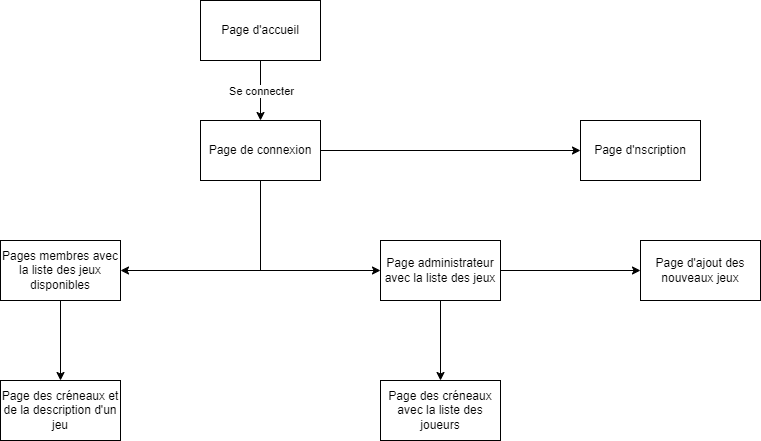

The diagram above was exported from draw.io. Its source (the exported page's mxGraphModel, read from the mxfile embedded in the PNG):
<mxGraphModel dx="993" dy="639" grid="1" gridSize="10" guides="1" tooltips="1" connect="1" arrows="1" fold="1" page="1" pageScale="1" pageWidth="827" pageHeight="1169" math="0" shadow="0">
  <root>
    <mxCell id="0" />
    <mxCell id="1" parent="0" />
    <mxCell id="MwQLpnIS52IHnqAtrCd0-7" value="Pages membres avec la liste des jeux disponibles" style="rounded=0;whiteSpace=wrap;html=1;" vertex="1" parent="1">
      <mxGeometry x="40" y="260" width="120" height="60" as="geometry" />
    </mxCell>
    <mxCell id="MwQLpnIS52IHnqAtrCd0-8" value="Page administrateur avec la liste des jeux" style="rounded=0;whiteSpace=wrap;html=1;" vertex="1" parent="1">
      <mxGeometry x="420" y="260" width="120" height="60" as="geometry" />
    </mxCell>
    <mxCell id="MwQLpnIS52IHnqAtrCd0-9" value="Page d'nscription" style="rounded=0;whiteSpace=wrap;html=1;" vertex="1" parent="1">
      <mxGeometry x="620" y="140" width="120" height="60" as="geometry" />
    </mxCell>
    <mxCell id="MwQLpnIS52IHnqAtrCd0-14" value="Page des créneaux et de la description d'un jeu" style="rounded=0;whiteSpace=wrap;html=1;" vertex="1" parent="1">
      <mxGeometry x="40" y="400" width="120" height="60" as="geometry" />
    </mxCell>
    <mxCell id="MwQLpnIS52IHnqAtrCd0-15" value="" style="group" vertex="1" connectable="0" parent="1">
      <mxGeometry x="240" y="20" width="120" height="180" as="geometry" />
    </mxCell>
    <mxCell id="MwQLpnIS52IHnqAtrCd0-5" value="Page d'accueil" style="rounded=0;whiteSpace=wrap;html=1;" vertex="1" parent="MwQLpnIS52IHnqAtrCd0-15">
      <mxGeometry width="120" height="60" as="geometry" />
    </mxCell>
    <mxCell id="MwQLpnIS52IHnqAtrCd0-6" value="Page de connexion" style="rounded=0;whiteSpace=wrap;html=1;" vertex="1" parent="MwQLpnIS52IHnqAtrCd0-15">
      <mxGeometry y="120" width="120" height="60" as="geometry" />
    </mxCell>
    <mxCell id="MwQLpnIS52IHnqAtrCd0-10" value="" style="endArrow=classic;html=1;rounded=0;exitX=0.5;exitY=1;exitDx=0;exitDy=0;entryX=0.5;entryY=0;entryDx=0;entryDy=0;" edge="1" parent="MwQLpnIS52IHnqAtrCd0-15" source="MwQLpnIS52IHnqAtrCd0-5" target="MwQLpnIS52IHnqAtrCd0-6">
      <mxGeometry relative="1" as="geometry">
        <mxPoint x="-10" y="290" as="sourcePoint" />
        <mxPoint x="150" y="290" as="targetPoint" />
      </mxGeometry>
    </mxCell>
    <mxCell id="MwQLpnIS52IHnqAtrCd0-11" value="Se connecter" style="edgeLabel;resizable=0;html=1;align=center;verticalAlign=middle;" connectable="0" vertex="1" parent="MwQLpnIS52IHnqAtrCd0-10">
      <mxGeometry relative="1" as="geometry" />
    </mxCell>
    <mxCell id="MwQLpnIS52IHnqAtrCd0-16" value="Page des créneaux avec la liste des joueurs" style="rounded=0;whiteSpace=wrap;html=1;" vertex="1" parent="1">
      <mxGeometry x="420" y="400" width="120" height="60" as="geometry" />
    </mxCell>
    <mxCell id="MwQLpnIS52IHnqAtrCd0-23" value="" style="endArrow=classic;startArrow=classic;html=1;rounded=0;exitX=1;exitY=0.5;exitDx=0;exitDy=0;entryX=0;entryY=0.5;entryDx=0;entryDy=0;" edge="1" parent="1" source="MwQLpnIS52IHnqAtrCd0-7" target="MwQLpnIS52IHnqAtrCd0-8">
      <mxGeometry width="50" height="50" relative="1" as="geometry">
        <mxPoint x="380" y="350" as="sourcePoint" />
        <mxPoint x="430" y="300" as="targetPoint" />
      </mxGeometry>
    </mxCell>
    <mxCell id="MwQLpnIS52IHnqAtrCd0-24" value="" style="endArrow=none;html=1;rounded=0;exitX=0.5;exitY=1;exitDx=0;exitDy=0;" edge="1" parent="1" source="MwQLpnIS52IHnqAtrCd0-6">
      <mxGeometry width="50" height="50" relative="1" as="geometry">
        <mxPoint x="380" y="350" as="sourcePoint" />
        <mxPoint x="300" y="290" as="targetPoint" />
      </mxGeometry>
    </mxCell>
    <mxCell id="MwQLpnIS52IHnqAtrCd0-25" value="" style="endArrow=classic;html=1;rounded=0;exitX=1;exitY=0.5;exitDx=0;exitDy=0;entryX=0;entryY=0.5;entryDx=0;entryDy=0;" edge="1" parent="1" source="MwQLpnIS52IHnqAtrCd0-6" target="MwQLpnIS52IHnqAtrCd0-9">
      <mxGeometry width="50" height="50" relative="1" as="geometry">
        <mxPoint x="380" y="350" as="sourcePoint" />
        <mxPoint x="430" y="300" as="targetPoint" />
      </mxGeometry>
    </mxCell>
    <mxCell id="MwQLpnIS52IHnqAtrCd0-26" value="" style="endArrow=classic;html=1;rounded=0;exitX=0.5;exitY=1;exitDx=0;exitDy=0;" edge="1" parent="1" source="MwQLpnIS52IHnqAtrCd0-8" target="MwQLpnIS52IHnqAtrCd0-16">
      <mxGeometry width="50" height="50" relative="1" as="geometry">
        <mxPoint x="380" y="350" as="sourcePoint" />
        <mxPoint x="430" y="300" as="targetPoint" />
      </mxGeometry>
    </mxCell>
    <mxCell id="MwQLpnIS52IHnqAtrCd0-27" value="" style="endArrow=classic;html=1;rounded=0;exitX=0.5;exitY=1;exitDx=0;exitDy=0;entryX=0.5;entryY=0;entryDx=0;entryDy=0;" edge="1" parent="1" source="MwQLpnIS52IHnqAtrCd0-7" target="MwQLpnIS52IHnqAtrCd0-14">
      <mxGeometry width="50" height="50" relative="1" as="geometry">
        <mxPoint x="390" y="360" as="sourcePoint" />
        <mxPoint x="440" y="310" as="targetPoint" />
      </mxGeometry>
    </mxCell>
    <mxCell id="MwQLpnIS52IHnqAtrCd0-28" value="Page d'ajout des nouveaux jeux" style="rounded=0;whiteSpace=wrap;html=1;" vertex="1" parent="1">
      <mxGeometry x="680" y="260" width="120" height="60" as="geometry" />
    </mxCell>
    <mxCell id="MwQLpnIS52IHnqAtrCd0-29" value="" style="endArrow=classic;html=1;rounded=0;entryX=0;entryY=0.5;entryDx=0;entryDy=0;exitX=1;exitY=0.5;exitDx=0;exitDy=0;" edge="1" parent="1" source="MwQLpnIS52IHnqAtrCd0-8" target="MwQLpnIS52IHnqAtrCd0-28">
      <mxGeometry width="50" height="50" relative="1" as="geometry">
        <mxPoint x="380" y="350" as="sourcePoint" />
        <mxPoint x="430" y="300" as="targetPoint" />
      </mxGeometry>
    </mxCell>
  </root>
</mxGraphModel>